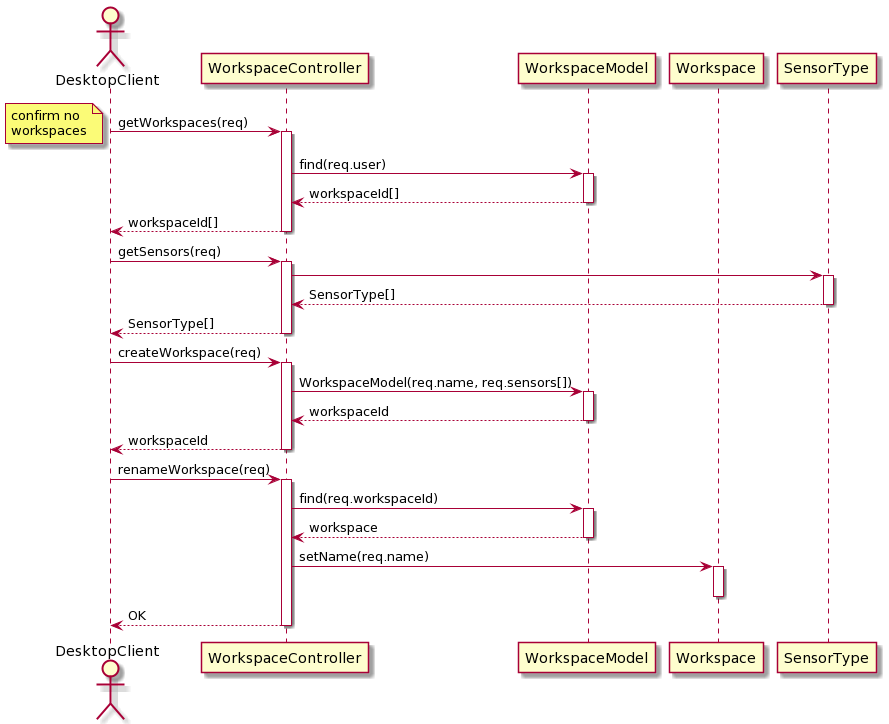

The diagram above was rendered by PlantUML. Its source (embedded in the PNG):
@startuml
autoactivate on

actor DesktopClient as client

participant WorkspaceController as wc
participant WorkspaceModel as wm
participant Workspace

client -> wc: getWorkspaces(req)
note left: confirm no\nworkspaces
wc -> wm: find(req.user)
return workspaceId[]
return workspaceId[]

participant SensorType
client -> wc: getSensors(req)
wc -> SensorType
return SensorType[]
return SensorType[]

client -> wc: createWorkspace(req)
wc -> wm: WorkspaceModel(req.name, req.sensors[])
return workspaceId
return workspaceId

client -> wc: renameWorkspace(req)
wc -> wm: find(req.workspaceId)
return workspace
wc-> Workspace: setName(req.name)
deactivate
return OK
@enduml